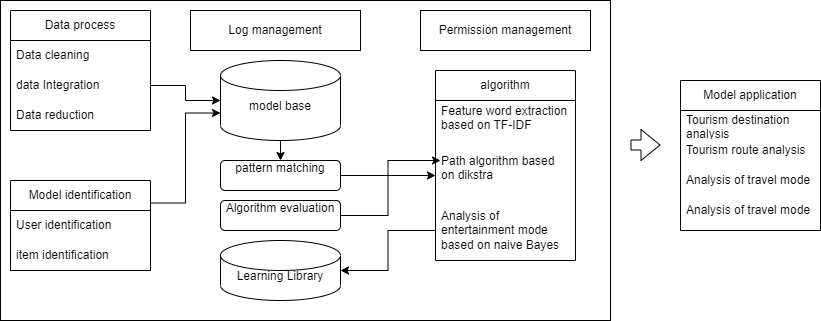

The diagram above was exported from draw.io. Its source (the exported page's mxGraphModel, read from the mxfile embedded in the PNG):
<mxGraphModel dx="1550" dy="835" grid="1" gridSize="10" guides="1" tooltips="1" connect="1" arrows="1" fold="1" page="1" pageScale="1" pageWidth="827" pageHeight="1169" math="0" shadow="0">
  <root>
    <mxCell id="0" />
    <mxCell id="1" parent="0" />
    <mxCell id="33Ps8BbAbYu3UbCiZofH-2" value="" style="rounded=0;whiteSpace=wrap;html=1;" vertex="1" parent="1">
      <mxGeometry x="90" y="230" width="610" height="320" as="geometry" />
    </mxCell>
    <mxCell id="33Ps8BbAbYu3UbCiZofH-3" value="Data process" style="swimlane;fontStyle=0;childLayout=stackLayout;horizontal=1;startSize=30;horizontalStack=0;resizeParent=1;resizeParentMax=0;resizeLast=0;collapsible=1;marginBottom=0;whiteSpace=wrap;html=1;" vertex="1" parent="1">
      <mxGeometry x="100" y="240" width="140" height="120" as="geometry" />
    </mxCell>
    <mxCell id="33Ps8BbAbYu3UbCiZofH-4" value="Data cleaning" style="text;strokeColor=none;fillColor=none;align=left;verticalAlign=middle;spacingLeft=4;spacingRight=4;overflow=hidden;points=[[0,0.5],[1,0.5]];portConstraint=eastwest;rotatable=0;whiteSpace=wrap;html=1;" vertex="1" parent="33Ps8BbAbYu3UbCiZofH-3">
      <mxGeometry y="30" width="140" height="30" as="geometry" />
    </mxCell>
    <mxCell id="33Ps8BbAbYu3UbCiZofH-5" value="data Integration" style="text;strokeColor=none;fillColor=none;align=left;verticalAlign=middle;spacingLeft=4;spacingRight=4;overflow=hidden;points=[[0,0.5],[1,0.5]];portConstraint=eastwest;rotatable=0;whiteSpace=wrap;html=1;" vertex="1" parent="33Ps8BbAbYu3UbCiZofH-3">
      <mxGeometry y="60" width="140" height="30" as="geometry" />
    </mxCell>
    <mxCell id="33Ps8BbAbYu3UbCiZofH-6" value="Data reduction" style="text;strokeColor=none;fillColor=none;align=left;verticalAlign=middle;spacingLeft=4;spacingRight=4;overflow=hidden;points=[[0,0.5],[1,0.5]];portConstraint=eastwest;rotatable=0;whiteSpace=wrap;html=1;" vertex="1" parent="33Ps8BbAbYu3UbCiZofH-3">
      <mxGeometry y="90" width="140" height="30" as="geometry" />
    </mxCell>
    <mxCell id="33Ps8BbAbYu3UbCiZofH-27" style="edgeStyle=orthogonalEdgeStyle;rounded=0;orthogonalLoop=1;jettySize=auto;html=1;exitX=1;exitY=0.25;exitDx=0;exitDy=0;entryX=0;entryY=0;entryDx=0;entryDy=52.5;entryPerimeter=0;" edge="1" parent="1" source="33Ps8BbAbYu3UbCiZofH-11" target="33Ps8BbAbYu3UbCiZofH-22">
      <mxGeometry relative="1" as="geometry" />
    </mxCell>
    <mxCell id="33Ps8BbAbYu3UbCiZofH-11" value="Model identification" style="swimlane;fontStyle=0;childLayout=stackLayout;horizontal=1;startSize=30;horizontalStack=0;resizeParent=1;resizeParentMax=0;resizeLast=0;collapsible=1;marginBottom=0;whiteSpace=wrap;html=1;" vertex="1" parent="1">
      <mxGeometry x="100" y="410" width="140" height="90" as="geometry" />
    </mxCell>
    <mxCell id="33Ps8BbAbYu3UbCiZofH-12" value="User&amp;nbsp;&lt;span style=&quot;text-align: center;&quot;&gt;identification&lt;/span&gt;" style="text;strokeColor=none;fillColor=none;align=left;verticalAlign=middle;spacingLeft=4;spacingRight=4;overflow=hidden;points=[[0,0.5],[1,0.5]];portConstraint=eastwest;rotatable=0;whiteSpace=wrap;html=1;" vertex="1" parent="33Ps8BbAbYu3UbCiZofH-11">
      <mxGeometry y="30" width="140" height="30" as="geometry" />
    </mxCell>
    <mxCell id="33Ps8BbAbYu3UbCiZofH-13" value="item&amp;nbsp;&lt;span style=&quot;text-align: center;&quot;&gt;identification&lt;/span&gt;" style="text;strokeColor=none;fillColor=none;align=left;verticalAlign=middle;spacingLeft=4;spacingRight=4;overflow=hidden;points=[[0,0.5],[1,0.5]];portConstraint=eastwest;rotatable=0;whiteSpace=wrap;html=1;" vertex="1" parent="33Ps8BbAbYu3UbCiZofH-11">
      <mxGeometry y="60" width="140" height="30" as="geometry" />
    </mxCell>
    <mxCell id="33Ps8BbAbYu3UbCiZofH-15" value="Log management" style="rounded=0;whiteSpace=wrap;html=1;" vertex="1" parent="1">
      <mxGeometry x="280" y="240" width="170" height="40" as="geometry" />
    </mxCell>
    <mxCell id="33Ps8BbAbYu3UbCiZofH-16" value="Permission management" style="rounded=0;whiteSpace=wrap;html=1;" vertex="1" parent="1">
      <mxGeometry x="510" y="240" width="170" height="40" as="geometry" />
    </mxCell>
    <mxCell id="33Ps8BbAbYu3UbCiZofH-17" value="algorithm" style="swimlane;fontStyle=0;childLayout=stackLayout;horizontal=1;startSize=30;horizontalStack=0;resizeParent=1;resizeParentMax=0;resizeLast=0;collapsible=1;marginBottom=0;whiteSpace=wrap;html=1;" vertex="1" parent="1">
      <mxGeometry x="525" y="300" width="140" height="190" as="geometry" />
    </mxCell>
    <mxCell id="33Ps8BbAbYu3UbCiZofH-18" value="&lt;div&gt;Feature word extraction based on TF-IDF&lt;/div&gt;&lt;div&gt;&lt;br&gt;&lt;/div&gt;" style="text;strokeColor=none;fillColor=none;align=left;verticalAlign=middle;spacingLeft=4;spacingRight=4;overflow=hidden;points=[[0,0.5],[1,0.5]];portConstraint=eastwest;rotatable=0;whiteSpace=wrap;html=1;" vertex="1" parent="33Ps8BbAbYu3UbCiZofH-17">
      <mxGeometry y="30" width="140" height="50" as="geometry" />
    </mxCell>
    <mxCell id="33Ps8BbAbYu3UbCiZofH-21" value="&lt;div&gt;Path algorithm based on dikstra&lt;/div&gt;&lt;div&gt;&lt;br&gt;&lt;/div&gt;" style="text;strokeColor=none;fillColor=none;align=left;verticalAlign=middle;spacingLeft=4;spacingRight=4;overflow=hidden;points=[[0,0.5],[1,0.5]];portConstraint=eastwest;rotatable=0;whiteSpace=wrap;html=1;" vertex="1" parent="33Ps8BbAbYu3UbCiZofH-17">
      <mxGeometry y="80" width="140" height="50" as="geometry" />
    </mxCell>
    <mxCell id="33Ps8BbAbYu3UbCiZofH-20" value="&lt;div&gt;Analysis of entertainment mode based on naive Bayes&lt;/div&gt;" style="text;strokeColor=none;fillColor=none;align=left;verticalAlign=middle;spacingLeft=4;spacingRight=4;overflow=hidden;points=[[0,0.5],[1,0.5]];portConstraint=eastwest;rotatable=0;whiteSpace=wrap;html=1;" vertex="1" parent="33Ps8BbAbYu3UbCiZofH-17">
      <mxGeometry y="130" width="140" height="60" as="geometry" />
    </mxCell>
    <mxCell id="33Ps8BbAbYu3UbCiZofH-32" style="edgeStyle=orthogonalEdgeStyle;rounded=0;orthogonalLoop=1;jettySize=auto;html=1;exitX=0.5;exitY=1;exitDx=0;exitDy=0;exitPerimeter=0;entryX=0.5;entryY=0;entryDx=0;entryDy=0;" edge="1" parent="1" source="33Ps8BbAbYu3UbCiZofH-22" target="33Ps8BbAbYu3UbCiZofH-29">
      <mxGeometry relative="1" as="geometry" />
    </mxCell>
    <mxCell id="33Ps8BbAbYu3UbCiZofH-22" value="&lt;div&gt;model base&lt;/div&gt;&lt;div&gt;&lt;br&gt;&lt;/div&gt;" style="shape=cylinder3;whiteSpace=wrap;html=1;boundedLbl=1;backgroundOutline=1;size=15;" vertex="1" parent="1">
      <mxGeometry x="310" y="290" width="120" height="80" as="geometry" />
    </mxCell>
    <mxCell id="33Ps8BbAbYu3UbCiZofH-26" style="edgeStyle=orthogonalEdgeStyle;rounded=0;orthogonalLoop=1;jettySize=auto;html=1;exitX=1;exitY=0.5;exitDx=0;exitDy=0;entryX=0;entryY=0.5;entryDx=0;entryDy=0;entryPerimeter=0;" edge="1" parent="1" source="33Ps8BbAbYu3UbCiZofH-5" target="33Ps8BbAbYu3UbCiZofH-22">
      <mxGeometry relative="1" as="geometry" />
    </mxCell>
    <mxCell id="33Ps8BbAbYu3UbCiZofH-34" style="edgeStyle=orthogonalEdgeStyle;rounded=0;orthogonalLoop=1;jettySize=auto;html=1;entryX=0.036;entryY=0.2;entryDx=0;entryDy=0;entryPerimeter=0;" edge="1" parent="1" source="33Ps8BbAbYu3UbCiZofH-29" target="33Ps8BbAbYu3UbCiZofH-21">
      <mxGeometry relative="1" as="geometry" />
    </mxCell>
    <mxCell id="33Ps8BbAbYu3UbCiZofH-29" value="&lt;div&gt;pattern matching&lt;/div&gt;&lt;div&gt;&lt;br&gt;&lt;/div&gt;" style="rounded=1;whiteSpace=wrap;html=1;" vertex="1" parent="1">
      <mxGeometry x="310" y="390" width="120" height="30" as="geometry" />
    </mxCell>
    <mxCell id="33Ps8BbAbYu3UbCiZofH-33" style="edgeStyle=orthogonalEdgeStyle;rounded=0;orthogonalLoop=1;jettySize=auto;html=1;entryX=0;entryY=0.5;entryDx=0;entryDy=0;" edge="1" parent="1" source="33Ps8BbAbYu3UbCiZofH-30" target="33Ps8BbAbYu3UbCiZofH-21">
      <mxGeometry relative="1" as="geometry" />
    </mxCell>
    <mxCell id="33Ps8BbAbYu3UbCiZofH-30" value="&lt;div&gt;&lt;div&gt;Algorithm evaluation&lt;/div&gt;&lt;div&gt;&lt;br&gt;&lt;/div&gt;&lt;/div&gt;" style="rounded=1;whiteSpace=wrap;html=1;" vertex="1" parent="1">
      <mxGeometry x="310" y="430" width="120" height="30" as="geometry" />
    </mxCell>
    <mxCell id="33Ps8BbAbYu3UbCiZofH-31" value="&lt;div&gt;Learning Library&lt;/div&gt;&lt;div&gt;&lt;br&gt;&lt;/div&gt;" style="shape=cylinder3;whiteSpace=wrap;html=1;boundedLbl=1;backgroundOutline=1;size=15;" vertex="1" parent="1">
      <mxGeometry x="310" y="470" width="120" height="60" as="geometry" />
    </mxCell>
    <mxCell id="33Ps8BbAbYu3UbCiZofH-35" style="edgeStyle=orthogonalEdgeStyle;rounded=0;orthogonalLoop=1;jettySize=auto;html=1;exitX=0;exitY=0.5;exitDx=0;exitDy=0;entryX=1;entryY=0.5;entryDx=0;entryDy=0;entryPerimeter=0;" edge="1" parent="1" source="33Ps8BbAbYu3UbCiZofH-20" target="33Ps8BbAbYu3UbCiZofH-31">
      <mxGeometry relative="1" as="geometry" />
    </mxCell>
    <mxCell id="33Ps8BbAbYu3UbCiZofH-36" value="&lt;div&gt;Model application&lt;/div&gt;" style="swimlane;fontStyle=0;childLayout=stackLayout;horizontal=1;startSize=30;horizontalStack=0;resizeParent=1;resizeParentMax=0;resizeLast=0;collapsible=1;marginBottom=0;whiteSpace=wrap;html=1;" vertex="1" parent="1">
      <mxGeometry x="770" y="310" width="140" height="150" as="geometry" />
    </mxCell>
    <mxCell id="33Ps8BbAbYu3UbCiZofH-38" value="&lt;div&gt;Tourism destination analysis&lt;/div&gt;&lt;div&gt;&lt;br style=&quot;text-align: center;&quot;&gt;&lt;/div&gt;" style="text;strokeColor=none;fillColor=none;align=left;verticalAlign=middle;spacingLeft=4;spacingRight=4;overflow=hidden;points=[[0,0.5],[1,0.5]];portConstraint=eastwest;rotatable=0;whiteSpace=wrap;html=1;" vertex="1" parent="33Ps8BbAbYu3UbCiZofH-36">
      <mxGeometry y="30" width="140" height="30" as="geometry" />
    </mxCell>
    <mxCell id="33Ps8BbAbYu3UbCiZofH-39" value="&lt;div&gt;Tourism route analysis&lt;/div&gt;&lt;div&gt;&lt;br style=&quot;text-align: center;&quot;&gt;&lt;/div&gt;" style="text;strokeColor=none;fillColor=none;align=left;verticalAlign=middle;spacingLeft=4;spacingRight=4;overflow=hidden;points=[[0,0.5],[1,0.5]];portConstraint=eastwest;rotatable=0;whiteSpace=wrap;html=1;" vertex="1" parent="33Ps8BbAbYu3UbCiZofH-36">
      <mxGeometry y="60" width="140" height="30" as="geometry" />
    </mxCell>
    <mxCell id="33Ps8BbAbYu3UbCiZofH-41" value="&lt;div&gt;&lt;div&gt;Analysis of travel mode&lt;/div&gt;&lt;div&gt;&lt;br style=&quot;text-align: center;&quot;&gt;&lt;/div&gt;&lt;/div&gt;" style="text;strokeColor=none;fillColor=none;align=left;verticalAlign=middle;spacingLeft=4;spacingRight=4;overflow=hidden;points=[[0,0.5],[1,0.5]];portConstraint=eastwest;rotatable=0;whiteSpace=wrap;html=1;" vertex="1" parent="33Ps8BbAbYu3UbCiZofH-36">
      <mxGeometry y="90" width="140" height="30" as="geometry" />
    </mxCell>
    <mxCell id="33Ps8BbAbYu3UbCiZofH-42" value="&lt;div&gt;&lt;div&gt;Analysis of travel mode&lt;/div&gt;&lt;div&gt;&lt;br style=&quot;text-align: center;&quot;&gt;&lt;/div&gt;&lt;/div&gt;" style="text;strokeColor=none;fillColor=none;align=left;verticalAlign=middle;spacingLeft=4;spacingRight=4;overflow=hidden;points=[[0,0.5],[1,0.5]];portConstraint=eastwest;rotatable=0;whiteSpace=wrap;html=1;" vertex="1" parent="33Ps8BbAbYu3UbCiZofH-36">
      <mxGeometry y="120" width="140" height="30" as="geometry" />
    </mxCell>
    <mxCell id="33Ps8BbAbYu3UbCiZofH-43" value="" style="shape=flexArrow;endArrow=classic;html=1;rounded=0;" edge="1" parent="1">
      <mxGeometry width="50" height="50" relative="1" as="geometry">
        <mxPoint x="720" y="374.5" as="sourcePoint" />
        <mxPoint x="750" y="374.5" as="targetPoint" />
      </mxGeometry>
    </mxCell>
  </root>
</mxGraphModel>